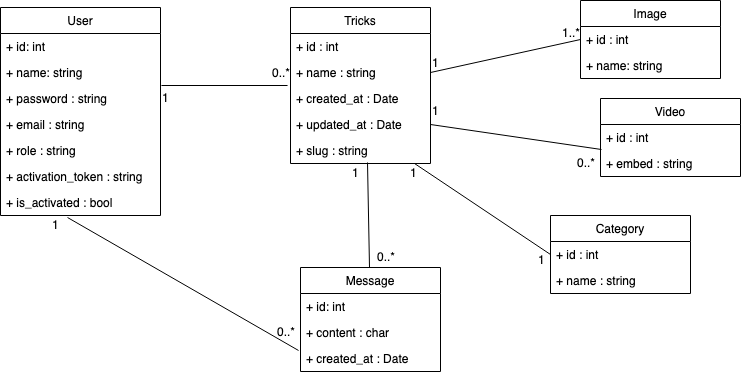

The diagram above was exported from draw.io. Its source (the exported page's mxGraphModel, read from the mxfile embedded in the PNG):
<mxGraphModel dx="786" dy="441" grid="1" gridSize="10" guides="1" tooltips="1" connect="1" arrows="1" fold="1" page="1" pageScale="1" pageWidth="827" pageHeight="1169" math="0" shadow="0">
  <root>
    <mxCell id="0" />
    <mxCell id="1" parent="0" />
    <mxCell id="gENqQzWU_DjP3Hx6VRzY-1" value="User" style="swimlane;fontStyle=0;childLayout=stackLayout;horizontal=1;startSize=26;fillColor=none;horizontalStack=0;resizeParent=1;resizeParentMax=0;resizeLast=0;collapsible=1;marginBottom=0;" parent="1" vertex="1">
      <mxGeometry x="20" y="40" width="160" height="208" as="geometry" />
    </mxCell>
    <mxCell id="gENqQzWU_DjP3Hx6VRzY-2" value="+ id: int" style="text;strokeColor=none;fillColor=none;align=left;verticalAlign=top;spacingLeft=4;spacingRight=4;overflow=hidden;rotatable=0;points=[[0,0.5],[1,0.5]];portConstraint=eastwest;" parent="gENqQzWU_DjP3Hx6VRzY-1" vertex="1">
      <mxGeometry y="26" width="160" height="26" as="geometry" />
    </mxCell>
    <mxCell id="gENqQzWU_DjP3Hx6VRzY-3" value="+ name: string" style="text;strokeColor=none;fillColor=none;align=left;verticalAlign=top;spacingLeft=4;spacingRight=4;overflow=hidden;rotatable=0;points=[[0,0.5],[1,0.5]];portConstraint=eastwest;" parent="gENqQzWU_DjP3Hx6VRzY-1" vertex="1">
      <mxGeometry y="52" width="160" height="26" as="geometry" />
    </mxCell>
    <mxCell id="gENqQzWU_DjP3Hx6VRzY-4" value="+ password : string" style="text;strokeColor=none;fillColor=none;align=left;verticalAlign=top;spacingLeft=4;spacingRight=4;overflow=hidden;rotatable=0;points=[[0,0.5],[1,0.5]];portConstraint=eastwest;" parent="gENqQzWU_DjP3Hx6VRzY-1" vertex="1">
      <mxGeometry y="78" width="160" height="26" as="geometry" />
    </mxCell>
    <mxCell id="gENqQzWU_DjP3Hx6VRzY-21" value="+ email : string" style="text;strokeColor=none;fillColor=none;align=left;verticalAlign=top;spacingLeft=4;spacingRight=4;overflow=hidden;rotatable=0;points=[[0,0.5],[1,0.5]];portConstraint=eastwest;" parent="gENqQzWU_DjP3Hx6VRzY-1" vertex="1">
      <mxGeometry y="104" width="160" height="26" as="geometry" />
    </mxCell>
    <mxCell id="gENqQzWU_DjP3Hx6VRzY-22" value="+ role : string" style="text;strokeColor=none;fillColor=none;align=left;verticalAlign=top;spacingLeft=4;spacingRight=4;overflow=hidden;rotatable=0;points=[[0,0.5],[1,0.5]];portConstraint=eastwest;" parent="gENqQzWU_DjP3Hx6VRzY-1" vertex="1">
      <mxGeometry y="130" width="160" height="26" as="geometry" />
    </mxCell>
    <mxCell id="gENqQzWU_DjP3Hx6VRzY-23" value="+ activation_token : string" style="text;strokeColor=none;fillColor=none;align=left;verticalAlign=top;spacingLeft=4;spacingRight=4;overflow=hidden;rotatable=0;points=[[0,0.5],[1,0.5]];portConstraint=eastwest;" parent="gENqQzWU_DjP3Hx6VRzY-1" vertex="1">
      <mxGeometry y="156" width="160" height="26" as="geometry" />
    </mxCell>
    <mxCell id="gENqQzWU_DjP3Hx6VRzY-25" value="+ is_activated : bool" style="text;strokeColor=none;fillColor=none;align=left;verticalAlign=top;spacingLeft=4;spacingRight=4;overflow=hidden;rotatable=0;points=[[0,0.5],[1,0.5]];portConstraint=eastwest;" parent="gENqQzWU_DjP3Hx6VRzY-1" vertex="1">
      <mxGeometry y="182" width="160" height="26" as="geometry" />
    </mxCell>
    <mxCell id="gENqQzWU_DjP3Hx6VRzY-5" value="Image" style="swimlane;fontStyle=0;childLayout=stackLayout;horizontal=1;startSize=26;fillColor=none;horizontalStack=0;resizeParent=1;resizeParentMax=0;resizeLast=0;collapsible=1;marginBottom=0;" parent="1" vertex="1">
      <mxGeometry x="600" y="33" width="140" height="78" as="geometry" />
    </mxCell>
    <mxCell id="gENqQzWU_DjP3Hx6VRzY-6" value="+ id : int" style="text;strokeColor=none;fillColor=none;align=left;verticalAlign=top;spacingLeft=4;spacingRight=4;overflow=hidden;rotatable=0;points=[[0,0.5],[1,0.5]];portConstraint=eastwest;" parent="gENqQzWU_DjP3Hx6VRzY-5" vertex="1">
      <mxGeometry y="26" width="140" height="26" as="geometry" />
    </mxCell>
    <mxCell id="gENqQzWU_DjP3Hx6VRzY-7" value="+ name: string" style="text;strokeColor=none;fillColor=none;align=left;verticalAlign=top;spacingLeft=4;spacingRight=4;overflow=hidden;rotatable=0;points=[[0,0.5],[1,0.5]];portConstraint=eastwest;" parent="gENqQzWU_DjP3Hx6VRzY-5" vertex="1">
      <mxGeometry y="52" width="140" height="26" as="geometry" />
    </mxCell>
    <mxCell id="gENqQzWU_DjP3Hx6VRzY-9" value="Message" style="swimlane;fontStyle=0;childLayout=stackLayout;horizontal=1;startSize=26;fillColor=none;horizontalStack=0;resizeParent=1;resizeParentMax=0;resizeLast=0;collapsible=1;marginBottom=0;" parent="1" vertex="1">
      <mxGeometry x="320" y="300" width="140" height="104" as="geometry" />
    </mxCell>
    <mxCell id="gENqQzWU_DjP3Hx6VRzY-10" value="+ id: int" style="text;strokeColor=none;fillColor=none;align=left;verticalAlign=top;spacingLeft=4;spacingRight=4;overflow=hidden;rotatable=0;points=[[0,0.5],[1,0.5]];portConstraint=eastwest;" parent="gENqQzWU_DjP3Hx6VRzY-9" vertex="1">
      <mxGeometry y="26" width="140" height="26" as="geometry" />
    </mxCell>
    <mxCell id="gENqQzWU_DjP3Hx6VRzY-11" value="+ content : char" style="text;strokeColor=none;fillColor=none;align=left;verticalAlign=top;spacingLeft=4;spacingRight=4;overflow=hidden;rotatable=0;points=[[0,0.5],[1,0.5]];portConstraint=eastwest;" parent="gENqQzWU_DjP3Hx6VRzY-9" vertex="1">
      <mxGeometry y="52" width="140" height="26" as="geometry" />
    </mxCell>
    <mxCell id="gENqQzWU_DjP3Hx6VRzY-12" value="+ created_at : Date" style="text;strokeColor=none;fillColor=none;align=left;verticalAlign=top;spacingLeft=4;spacingRight=4;overflow=hidden;rotatable=0;points=[[0,0.5],[1,0.5]];portConstraint=eastwest;" parent="gENqQzWU_DjP3Hx6VRzY-9" vertex="1">
      <mxGeometry y="78" width="140" height="26" as="geometry" />
    </mxCell>
    <mxCell id="gENqQzWU_DjP3Hx6VRzY-13" value="Tricks" style="swimlane;fontStyle=0;childLayout=stackLayout;horizontal=1;startSize=26;fillColor=none;horizontalStack=0;resizeParent=1;resizeParentMax=0;resizeLast=0;collapsible=1;marginBottom=0;" parent="1" vertex="1">
      <mxGeometry x="310" y="40" width="140" height="156" as="geometry" />
    </mxCell>
    <mxCell id="gENqQzWU_DjP3Hx6VRzY-14" value="+ id : int" style="text;strokeColor=none;fillColor=none;align=left;verticalAlign=top;spacingLeft=4;spacingRight=4;overflow=hidden;rotatable=0;points=[[0,0.5],[1,0.5]];portConstraint=eastwest;" parent="gENqQzWU_DjP3Hx6VRzY-13" vertex="1">
      <mxGeometry y="26" width="140" height="26" as="geometry" />
    </mxCell>
    <mxCell id="gENqQzWU_DjP3Hx6VRzY-15" value="+ name : string" style="text;strokeColor=none;fillColor=none;align=left;verticalAlign=top;spacingLeft=4;spacingRight=4;overflow=hidden;rotatable=0;points=[[0,0.5],[1,0.5]];portConstraint=eastwest;" parent="gENqQzWU_DjP3Hx6VRzY-13" vertex="1">
      <mxGeometry y="52" width="140" height="26" as="geometry" />
    </mxCell>
    <mxCell id="gENqQzWU_DjP3Hx6VRzY-16" value="+ created_at : Date" style="text;strokeColor=none;fillColor=none;align=left;verticalAlign=top;spacingLeft=4;spacingRight=4;overflow=hidden;rotatable=0;points=[[0,0.5],[1,0.5]];portConstraint=eastwest;" parent="gENqQzWU_DjP3Hx6VRzY-13" vertex="1">
      <mxGeometry y="78" width="140" height="26" as="geometry" />
    </mxCell>
    <mxCell id="gENqQzWU_DjP3Hx6VRzY-26" value="+ updated_at : Date" style="text;strokeColor=none;fillColor=none;align=left;verticalAlign=top;spacingLeft=4;spacingRight=4;overflow=hidden;rotatable=0;points=[[0,0.5],[1,0.5]];portConstraint=eastwest;" parent="gENqQzWU_DjP3Hx6VRzY-13" vertex="1">
      <mxGeometry y="104" width="140" height="26" as="geometry" />
    </mxCell>
    <mxCell id="gENqQzWU_DjP3Hx6VRzY-27" value="+ slug : string" style="text;strokeColor=none;fillColor=none;align=left;verticalAlign=top;spacingLeft=4;spacingRight=4;overflow=hidden;rotatable=0;points=[[0,0.5],[1,0.5]];portConstraint=eastwest;" parent="gENqQzWU_DjP3Hx6VRzY-13" vertex="1">
      <mxGeometry y="130" width="140" height="26" as="geometry" />
    </mxCell>
    <mxCell id="gENqQzWU_DjP3Hx6VRzY-17" value="Video" style="swimlane;fontStyle=0;childLayout=stackLayout;horizontal=1;startSize=26;fillColor=none;horizontalStack=0;resizeParent=1;resizeParentMax=0;resizeLast=0;collapsible=1;marginBottom=0;" parent="1" vertex="1">
      <mxGeometry x="620" y="131" width="140" height="78" as="geometry" />
    </mxCell>
    <mxCell id="gENqQzWU_DjP3Hx6VRzY-18" value="+ id : int" style="text;strokeColor=none;fillColor=none;align=left;verticalAlign=top;spacingLeft=4;spacingRight=4;overflow=hidden;rotatable=0;points=[[0,0.5],[1,0.5]];portConstraint=eastwest;" parent="gENqQzWU_DjP3Hx6VRzY-17" vertex="1">
      <mxGeometry y="26" width="140" height="26" as="geometry" />
    </mxCell>
    <mxCell id="gENqQzWU_DjP3Hx6VRzY-19" value="+ embed : string" style="text;strokeColor=none;fillColor=none;align=left;verticalAlign=top;spacingLeft=4;spacingRight=4;overflow=hidden;rotatable=0;points=[[0,0.5],[1,0.5]];portConstraint=eastwest;" parent="gENqQzWU_DjP3Hx6VRzY-17" vertex="1">
      <mxGeometry y="52" width="140" height="26" as="geometry" />
    </mxCell>
    <mxCell id="gENqQzWU_DjP3Hx6VRzY-28" value="" style="endArrow=none;html=1;entryX=-0.021;entryY=0;entryDx=0;entryDy=0;entryPerimeter=0;exitX=1.006;exitY=0;exitDx=0;exitDy=0;exitPerimeter=0;" parent="1" source="gENqQzWU_DjP3Hx6VRzY-4" target="gENqQzWU_DjP3Hx6VRzY-16" edge="1">
      <mxGeometry width="50" height="50" relative="1" as="geometry">
        <mxPoint x="185" y="118" as="sourcePoint" />
        <mxPoint x="70" y="430" as="targetPoint" />
      </mxGeometry>
    </mxCell>
    <mxCell id="gENqQzWU_DjP3Hx6VRzY-29" value="1" style="text;html=1;resizable=0;points=[];autosize=1;align=left;verticalAlign=top;spacingTop=-4;" parent="1" vertex="1">
      <mxGeometry x="180" y="121" width="20" height="20" as="geometry" />
    </mxCell>
    <mxCell id="gENqQzWU_DjP3Hx6VRzY-30" value="0..*" style="text;html=1;resizable=0;points=[];autosize=1;align=left;verticalAlign=top;spacingTop=-4;" parent="1" vertex="1">
      <mxGeometry x="290" y="96" width="30" height="20" as="geometry" />
    </mxCell>
    <mxCell id="gENqQzWU_DjP3Hx6VRzY-31" value="" style="endArrow=none;html=1;entryX=-0.014;entryY=0.192;entryDx=0;entryDy=0;entryPerimeter=0;exitX=0.419;exitY=1.077;exitDx=0;exitDy=0;exitPerimeter=0;" parent="1" source="gENqQzWU_DjP3Hx6VRzY-25" target="gENqQzWU_DjP3Hx6VRzY-12" edge="1">
      <mxGeometry width="50" height="50" relative="1" as="geometry">
        <mxPoint x="131.96000000000004" y="351" as="sourcePoint" />
        <mxPoint x="258.05999999999995" y="351" as="targetPoint" />
      </mxGeometry>
    </mxCell>
    <mxCell id="gENqQzWU_DjP3Hx6VRzY-32" value="0..*" style="text;html=1;resizable=0;points=[];autosize=1;align=left;verticalAlign=top;spacingTop=-4;" parent="1" vertex="1">
      <mxGeometry x="295" y="355" width="30" height="20" as="geometry" />
    </mxCell>
    <mxCell id="gENqQzWU_DjP3Hx6VRzY-33" value="1" style="text;html=1;resizable=0;points=[];autosize=1;align=left;verticalAlign=top;spacingTop=-4;" parent="1" vertex="1">
      <mxGeometry x="70" y="248" width="20" height="20" as="geometry" />
    </mxCell>
    <mxCell id="gENqQzWU_DjP3Hx6VRzY-35" value="" style="endArrow=none;html=1;entryX=0.55;entryY=0.962;entryDx=0;entryDy=0;entryPerimeter=0;" parent="1" source="gENqQzWU_DjP3Hx6VRzY-9" target="gENqQzWU_DjP3Hx6VRzY-27" edge="1">
      <mxGeometry width="50" height="50" relative="1" as="geometry">
        <mxPoint x="20" y="480" as="sourcePoint" />
        <mxPoint x="384" y="190" as="targetPoint" />
      </mxGeometry>
    </mxCell>
    <mxCell id="gENqQzWU_DjP3Hx6VRzY-36" value="0..*" style="text;html=1;resizable=0;points=[];autosize=1;align=left;verticalAlign=top;spacingTop=-4;" parent="1" vertex="1">
      <mxGeometry x="395" y="280" width="30" height="20" as="geometry" />
    </mxCell>
    <mxCell id="gENqQzWU_DjP3Hx6VRzY-37" value="1" style="text;html=1;resizable=0;points=[];autosize=1;align=left;verticalAlign=top;spacingTop=-4;" parent="1" vertex="1">
      <mxGeometry x="370" y="196" width="20" height="20" as="geometry" />
    </mxCell>
    <mxCell id="gENqQzWU_DjP3Hx6VRzY-38" value="" style="endArrow=none;html=1;entryX=0;entryY=0.5;entryDx=0;entryDy=0;exitX=1;exitY=0.5;exitDx=0;exitDy=0;" parent="1" source="gENqQzWU_DjP3Hx6VRzY-15" target="gENqQzWU_DjP3Hx6VRzY-6" edge="1">
      <mxGeometry width="50" height="50" relative="1" as="geometry">
        <mxPoint x="20" y="480" as="sourcePoint" />
        <mxPoint x="70" y="430" as="targetPoint" />
      </mxGeometry>
    </mxCell>
    <mxCell id="gENqQzWU_DjP3Hx6VRzY-39" value="1..*" style="text;html=1;resizable=0;points=[];autosize=1;align=left;verticalAlign=top;spacingTop=-4;" parent="1" vertex="1">
      <mxGeometry x="580" y="56" width="30" height="20" as="geometry" />
    </mxCell>
    <mxCell id="gENqQzWU_DjP3Hx6VRzY-40" value="1" style="text;html=1;resizable=0;points=[];autosize=1;align=left;verticalAlign=top;spacingTop=-4;" parent="1" vertex="1">
      <mxGeometry x="450" y="86" width="20" height="20" as="geometry" />
    </mxCell>
    <mxCell id="gENqQzWU_DjP3Hx6VRzY-41" value="" style="endArrow=none;html=1;exitX=1;exitY=0.5;exitDx=0;exitDy=0;entryX=0.007;entryY=-0.038;entryDx=0;entryDy=0;entryPerimeter=0;" parent="1" source="gENqQzWU_DjP3Hx6VRzY-26" target="gENqQzWU_DjP3Hx6VRzY-19" edge="1">
      <mxGeometry width="50" height="50" relative="1" as="geometry">
        <mxPoint x="20" y="480" as="sourcePoint" />
        <mxPoint x="620" y="270" as="targetPoint" />
      </mxGeometry>
    </mxCell>
    <mxCell id="gENqQzWU_DjP3Hx6VRzY-42" value="0..*" style="text;html=1;resizable=0;points=[];autosize=1;align=left;verticalAlign=top;spacingTop=-4;" parent="1" vertex="1">
      <mxGeometry x="595" y="186" width="30" height="20" as="geometry" />
    </mxCell>
    <mxCell id="gENqQzWU_DjP3Hx6VRzY-43" value="1" style="text;html=1;resizable=0;points=[];autosize=1;align=left;verticalAlign=top;spacingTop=-4;" parent="1" vertex="1">
      <mxGeometry x="450" y="134" width="20" height="20" as="geometry" />
    </mxCell>
    <mxCell id="wKHoCPXdc5gmYyibCucj-1" value="Category" style="swimlane;fontStyle=0;childLayout=stackLayout;horizontal=1;startSize=26;fillColor=none;horizontalStack=0;resizeParent=1;resizeParentMax=0;resizeLast=0;collapsible=1;marginBottom=0;" vertex="1" parent="1">
      <mxGeometry x="570" y="248" width="140" height="78" as="geometry" />
    </mxCell>
    <mxCell id="wKHoCPXdc5gmYyibCucj-2" value="+ id : int" style="text;strokeColor=none;fillColor=none;align=left;verticalAlign=top;spacingLeft=4;spacingRight=4;overflow=hidden;rotatable=0;points=[[0,0.5],[1,0.5]];portConstraint=eastwest;" vertex="1" parent="wKHoCPXdc5gmYyibCucj-1">
      <mxGeometry y="26" width="140" height="26" as="geometry" />
    </mxCell>
    <mxCell id="wKHoCPXdc5gmYyibCucj-3" value="+ name : string" style="text;strokeColor=none;fillColor=none;align=left;verticalAlign=top;spacingLeft=4;spacingRight=4;overflow=hidden;rotatable=0;points=[[0,0.5],[1,0.5]];portConstraint=eastwest;" vertex="1" parent="wKHoCPXdc5gmYyibCucj-1">
      <mxGeometry y="52" width="140" height="26" as="geometry" />
    </mxCell>
    <mxCell id="wKHoCPXdc5gmYyibCucj-7" value="" style="endArrow=none;html=1;exitX=0.886;exitY=1;exitDx=0;exitDy=0;entryX=0;entryY=0.5;entryDx=0;entryDy=0;exitPerimeter=0;" edge="1" parent="1" source="gENqQzWU_DjP3Hx6VRzY-27" target="wKHoCPXdc5gmYyibCucj-2">
      <mxGeometry width="50" height="50" relative="1" as="geometry">
        <mxPoint x="413" y="255" as="sourcePoint" />
        <mxPoint x="583.98" y="280.01199999999994" as="targetPoint" />
      </mxGeometry>
    </mxCell>
    <mxCell id="wKHoCPXdc5gmYyibCucj-8" value="1" style="text;html=1;resizable=0;points=[];autosize=1;align=left;verticalAlign=top;spacingTop=-4;" vertex="1" parent="1">
      <mxGeometry x="556" y="283" width="20" height="20" as="geometry" />
    </mxCell>
    <mxCell id="wKHoCPXdc5gmYyibCucj-9" value="1" style="text;html=1;resizable=0;points=[];autosize=1;align=left;verticalAlign=top;spacingTop=-4;" vertex="1" parent="1">
      <mxGeometry x="428" y="196" width="20" height="20" as="geometry" />
    </mxCell>
  </root>
</mxGraphModel>